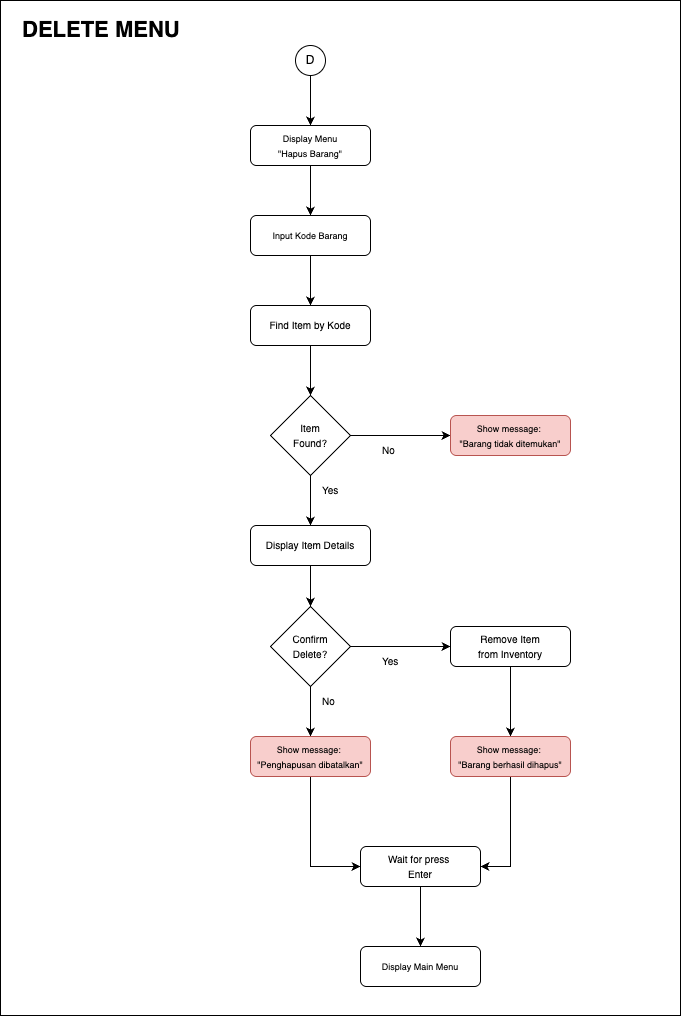

The diagram above was exported from draw.io. Its source (the exported page's mxGraphModel, read from the mxfile embedded in the PNG):
<mxGraphModel dx="948" dy="559" grid="1" gridSize="10" guides="1" tooltips="1" connect="1" arrows="1" fold="1" page="1" pageScale="1" pageWidth="850" pageHeight="1100" math="0" shadow="0">
  <root>
    <mxCell id="0" />
    <mxCell id="1" parent="0" />
    <mxCell id="WvJciCsrNbtysDQ2-a-Y-1" value="" style="rounded=0;whiteSpace=wrap;html=1;" vertex="1" parent="1">
      <mxGeometry x="30" y="5" width="680" height="1015" as="geometry" />
    </mxCell>
    <mxCell id="ReYZV2Rkl4hudBWQ1CPi-1" value="D" style="ellipse;whiteSpace=wrap;html=1;aspect=fixed;" parent="1" vertex="1">
      <mxGeometry x="325" y="50" width="30" height="30" as="geometry" />
    </mxCell>
    <mxCell id="5FGiQHy1E6RT8iYS0OCA-1" value="&lt;div&gt;&lt;font style=&quot;font-size: 9px;&quot;&gt;Display Menu&lt;/font&gt;&lt;/div&gt;&lt;div&gt;&lt;font style=&quot;font-size: 9px;&quot;&gt;&quot;Hapus Barang&quot;&lt;/font&gt;&lt;/div&gt;" style="rounded=1;whiteSpace=wrap;html=1;" parent="1" vertex="1">
      <mxGeometry x="280" y="130" width="120" height="40" as="geometry" />
    </mxCell>
    <mxCell id="5FGiQHy1E6RT8iYS0OCA-2" value="" style="endArrow=classic;html=1;rounded=0;exitX=0.5;exitY=1;exitDx=0;exitDy=0;entryX=0.5;entryY=0;entryDx=0;entryDy=0;" parent="1" source="ReYZV2Rkl4hudBWQ1CPi-1" target="5FGiQHy1E6RT8iYS0OCA-1" edge="1">
      <mxGeometry width="50" height="50" relative="1" as="geometry">
        <mxPoint x="315" y="170" as="sourcePoint" />
        <mxPoint x="365" y="120" as="targetPoint" />
      </mxGeometry>
    </mxCell>
    <mxCell id="3zL87hs2AJIXBZWDkbOH-5" value="" style="edgeStyle=orthogonalEdgeStyle;rounded=0;orthogonalLoop=1;jettySize=auto;html=1;entryX=0.5;entryY=0;entryDx=0;entryDy=0;" parent="1" source="3zL87hs2AJIXBZWDkbOH-3" target="KzMjgS0CJyHf-jyzqAUY-2" edge="1">
      <mxGeometry relative="1" as="geometry">
        <mxPoint x="340" y="310" as="targetPoint" />
      </mxGeometry>
    </mxCell>
    <mxCell id="3zL87hs2AJIXBZWDkbOH-3" value="&lt;div&gt;&lt;font style=&quot;font-size: 9px;&quot;&gt;Input Kode Barang&lt;/font&gt;&lt;/div&gt;" style="rounded=1;whiteSpace=wrap;html=1;" parent="1" vertex="1">
      <mxGeometry x="280" y="220" width="120" height="40" as="geometry" />
    </mxCell>
    <mxCell id="3zL87hs2AJIXBZWDkbOH-4" value="" style="endArrow=classic;html=1;rounded=0;exitX=0.5;exitY=1;exitDx=0;exitDy=0;entryX=0.5;entryY=0;entryDx=0;entryDy=0;" parent="1" source="5FGiQHy1E6RT8iYS0OCA-1" target="3zL87hs2AJIXBZWDkbOH-3" edge="1">
      <mxGeometry width="50" height="50" relative="1" as="geometry">
        <mxPoint x="365" y="300" as="sourcePoint" />
        <mxPoint x="415" y="250" as="targetPoint" />
      </mxGeometry>
    </mxCell>
    <mxCell id="KzMjgS0CJyHf-jyzqAUY-6" style="edgeStyle=orthogonalEdgeStyle;rounded=0;orthogonalLoop=1;jettySize=auto;html=1;" parent="1" source="KzMjgS0CJyHf-jyzqAUY-2" target="KzMjgS0CJyHf-jyzqAUY-5" edge="1">
      <mxGeometry relative="1" as="geometry" />
    </mxCell>
    <mxCell id="KzMjgS0CJyHf-jyzqAUY-2" value="&lt;font style=&quot;font-size: 10px;&quot;&gt;Find Item by Kode&lt;/font&gt;" style="rounded=1;whiteSpace=wrap;html=1;" parent="1" vertex="1">
      <mxGeometry x="280" y="310" width="120" height="40" as="geometry" />
    </mxCell>
    <mxCell id="qCRVV2Beq2jgGpmj0FUJ-2" style="edgeStyle=orthogonalEdgeStyle;rounded=0;orthogonalLoop=1;jettySize=auto;html=1;entryX=0;entryY=0.5;entryDx=0;entryDy=0;" parent="1" source="KzMjgS0CJyHf-jyzqAUY-5" target="qCRVV2Beq2jgGpmj0FUJ-1" edge="1">
      <mxGeometry relative="1" as="geometry" />
    </mxCell>
    <mxCell id="_5yz0cGHkoJT2mCI-t0s-2" style="edgeStyle=orthogonalEdgeStyle;rounded=0;orthogonalLoop=1;jettySize=auto;html=1;entryX=0.5;entryY=0;entryDx=0;entryDy=0;" parent="1" source="KzMjgS0CJyHf-jyzqAUY-5" target="_5yz0cGHkoJT2mCI-t0s-1" edge="1">
      <mxGeometry relative="1" as="geometry" />
    </mxCell>
    <mxCell id="KzMjgS0CJyHf-jyzqAUY-5" value="&lt;div&gt;&lt;font style=&quot;font-size: 10px;&quot;&gt;Item&lt;/font&gt;&lt;/div&gt;&lt;div&gt;&lt;font style=&quot;font-size: 10px;&quot;&gt;Found?&lt;/font&gt;&lt;/div&gt;" style="rhombus;whiteSpace=wrap;html=1;" parent="1" vertex="1">
      <mxGeometry x="300" y="400" width="80" height="80" as="geometry" />
    </mxCell>
    <mxCell id="KzMjgS0CJyHf-jyzqAUY-8" value="&lt;font style=&quot;font-size: 10px;&quot;&gt;No&lt;/font&gt;" style="text;html=1;align=left;verticalAlign=middle;whiteSpace=wrap;rounded=0;" parent="1" vertex="1">
      <mxGeometry x="410" y="440" width="60" height="30" as="geometry" />
    </mxCell>
    <mxCell id="64S3gxEhEodpm5ZQk0Pn-1" value="&lt;font style=&quot;font-size: 22px;&quot;&gt;DELETE MENU&lt;/font&gt;" style="text;html=1;align=left;verticalAlign=middle;whiteSpace=wrap;rounded=0;fontStyle=1;fontSize=20;" parent="1" vertex="1">
      <mxGeometry x="50" y="20" width="220" height="30" as="geometry" />
    </mxCell>
    <mxCell id="qCRVV2Beq2jgGpmj0FUJ-1" value="&lt;font style=&quot;font-size: 9px;&quot;&gt;Show message:&amp;nbsp;&lt;/font&gt;&lt;div&gt;&lt;font style=&quot;font-size: 9px;&quot;&gt;&quot;Barang tidak ditemukan&quot;&lt;/font&gt;&lt;/div&gt;" style="rounded=1;whiteSpace=wrap;html=1;fillColor=#f8cecc;strokeColor=#b85450;" parent="1" vertex="1">
      <mxGeometry x="480" y="420" width="120" height="40" as="geometry" />
    </mxCell>
    <mxCell id="_5yz0cGHkoJT2mCI-t0s-7" style="edgeStyle=orthogonalEdgeStyle;rounded=0;orthogonalLoop=1;jettySize=auto;html=1;entryX=0.5;entryY=0;entryDx=0;entryDy=0;" parent="1" source="_5yz0cGHkoJT2mCI-t0s-1" target="_5yz0cGHkoJT2mCI-t0s-6" edge="1">
      <mxGeometry relative="1" as="geometry" />
    </mxCell>
    <mxCell id="_5yz0cGHkoJT2mCI-t0s-1" value="&lt;font style=&quot;font-size: 10px;&quot;&gt;Display Item Details&lt;/font&gt;" style="rounded=1;whiteSpace=wrap;html=1;" parent="1" vertex="1">
      <mxGeometry x="280" y="530" width="120" height="40" as="geometry" />
    </mxCell>
    <mxCell id="_5yz0cGHkoJT2mCI-t0s-3" value="&lt;font style=&quot;font-size: 10px;&quot;&gt;Yes&lt;/font&gt;" style="text;html=1;align=left;verticalAlign=middle;whiteSpace=wrap;rounded=0;" parent="1" vertex="1">
      <mxGeometry x="350" y="480" width="60" height="30" as="geometry" />
    </mxCell>
    <mxCell id="_5yz0cGHkoJT2mCI-t0s-9" style="edgeStyle=orthogonalEdgeStyle;rounded=0;orthogonalLoop=1;jettySize=auto;html=1;entryX=0;entryY=0.5;entryDx=0;entryDy=0;" parent="1" source="_5yz0cGHkoJT2mCI-t0s-6" target="_5yz0cGHkoJT2mCI-t0s-8" edge="1">
      <mxGeometry relative="1" as="geometry" />
    </mxCell>
    <mxCell id="_5yz0cGHkoJT2mCI-t0s-13" style="edgeStyle=orthogonalEdgeStyle;rounded=0;orthogonalLoop=1;jettySize=auto;html=1;entryX=0.5;entryY=0;entryDx=0;entryDy=0;" parent="1" source="_5yz0cGHkoJT2mCI-t0s-6" target="_5yz0cGHkoJT2mCI-t0s-12" edge="1">
      <mxGeometry relative="1" as="geometry" />
    </mxCell>
    <mxCell id="_5yz0cGHkoJT2mCI-t0s-6" value="&lt;div&gt;&lt;font style=&quot;font-size: 10px;&quot;&gt;Confirm&lt;/font&gt;&lt;/div&gt;&lt;div&gt;&lt;font style=&quot;font-size: 10px;&quot;&gt;Delete?&lt;/font&gt;&lt;/div&gt;" style="rhombus;whiteSpace=wrap;html=1;" parent="1" vertex="1">
      <mxGeometry x="300" y="611" width="80" height="80" as="geometry" />
    </mxCell>
    <mxCell id="_5yz0cGHkoJT2mCI-t0s-16" style="edgeStyle=orthogonalEdgeStyle;rounded=0;orthogonalLoop=1;jettySize=auto;html=1;" parent="1" source="_5yz0cGHkoJT2mCI-t0s-8" target="_5yz0cGHkoJT2mCI-t0s-15" edge="1">
      <mxGeometry relative="1" as="geometry" />
    </mxCell>
    <mxCell id="_5yz0cGHkoJT2mCI-t0s-8" value="&lt;div&gt;&lt;font style=&quot;font-size: 10px;&quot;&gt;Remove Item&lt;/font&gt;&lt;/div&gt;&lt;div&gt;&lt;font style=&quot;font-size: 10px;&quot;&gt;from Inventory&lt;/font&gt;&lt;/div&gt;" style="rounded=1;whiteSpace=wrap;html=1;" parent="1" vertex="1">
      <mxGeometry x="480" y="631" width="120" height="40" as="geometry" />
    </mxCell>
    <mxCell id="_5yz0cGHkoJT2mCI-t0s-10" value="&lt;font style=&quot;font-size: 10px;&quot;&gt;Yes&lt;/font&gt;" style="text;html=1;align=left;verticalAlign=middle;whiteSpace=wrap;rounded=0;" parent="1" vertex="1">
      <mxGeometry x="410" y="651" width="60" height="30" as="geometry" />
    </mxCell>
    <mxCell id="_5yz0cGHkoJT2mCI-t0s-19" style="edgeStyle=orthogonalEdgeStyle;rounded=0;orthogonalLoop=1;jettySize=auto;html=1;entryX=0;entryY=0.5;entryDx=0;entryDy=0;" parent="1" source="_5yz0cGHkoJT2mCI-t0s-12" target="_5yz0cGHkoJT2mCI-t0s-17" edge="1">
      <mxGeometry relative="1" as="geometry" />
    </mxCell>
    <mxCell id="_5yz0cGHkoJT2mCI-t0s-12" value="&lt;font style=&quot;font-size: 9px;&quot;&gt;Show message:&amp;nbsp;&lt;/font&gt;&lt;div&gt;&lt;font style=&quot;font-size: 9px;&quot;&gt;&quot;Penghapusan dibatalkan&quot;&lt;/font&gt;&lt;/div&gt;" style="rounded=1;whiteSpace=wrap;html=1;fillColor=#f8cecc;strokeColor=#b85450;" parent="1" vertex="1">
      <mxGeometry x="280" y="741" width="120" height="40" as="geometry" />
    </mxCell>
    <mxCell id="_5yz0cGHkoJT2mCI-t0s-14" value="&lt;font style=&quot;font-size: 10px;&quot;&gt;No&lt;/font&gt;" style="text;html=1;align=left;verticalAlign=middle;whiteSpace=wrap;rounded=0;" parent="1" vertex="1">
      <mxGeometry x="350" y="691" width="60" height="30" as="geometry" />
    </mxCell>
    <mxCell id="_5yz0cGHkoJT2mCI-t0s-18" style="edgeStyle=orthogonalEdgeStyle;rounded=0;orthogonalLoop=1;jettySize=auto;html=1;entryX=1;entryY=0.5;entryDx=0;entryDy=0;" parent="1" source="_5yz0cGHkoJT2mCI-t0s-15" target="_5yz0cGHkoJT2mCI-t0s-17" edge="1">
      <mxGeometry relative="1" as="geometry" />
    </mxCell>
    <mxCell id="_5yz0cGHkoJT2mCI-t0s-15" value="&lt;font style=&quot;font-size: 9px;&quot;&gt;Show message:&amp;nbsp;&lt;/font&gt;&lt;div&gt;&lt;font style=&quot;font-size: 9px;&quot;&gt;&quot;Barang berhasil dihapus&quot;&lt;/font&gt;&lt;/div&gt;" style="rounded=1;whiteSpace=wrap;html=1;fillColor=#f8cecc;strokeColor=#b85450;" parent="1" vertex="1">
      <mxGeometry x="480" y="741" width="120" height="40" as="geometry" />
    </mxCell>
    <mxCell id="zcT789FOMgEpn-6BbPJZ-1" style="edgeStyle=orthogonalEdgeStyle;rounded=0;orthogonalLoop=1;jettySize=auto;html=1;entryX=0.5;entryY=0;entryDx=0;entryDy=0;" parent="1" source="_5yz0cGHkoJT2mCI-t0s-17" target="_5yz0cGHkoJT2mCI-t0s-20" edge="1">
      <mxGeometry relative="1" as="geometry" />
    </mxCell>
    <mxCell id="_5yz0cGHkoJT2mCI-t0s-17" value="&lt;div&gt;&lt;font style=&quot;font-size: 10px;&quot;&gt;Wait for press&amp;nbsp;&lt;/font&gt;&lt;/div&gt;&lt;div&gt;&lt;font style=&quot;font-size: 10px;&quot;&gt;Enter&lt;/font&gt;&lt;/div&gt;" style="rounded=1;whiteSpace=wrap;html=1;" parent="1" vertex="1">
      <mxGeometry x="390" y="851" width="120" height="40" as="geometry" />
    </mxCell>
    <mxCell id="_5yz0cGHkoJT2mCI-t0s-20" value="&lt;font style=&quot;font-size: 9px;&quot;&gt;Display Main Menu&lt;/font&gt;" style="rounded=1;whiteSpace=wrap;html=1;" parent="1" vertex="1">
      <mxGeometry x="390" y="951" width="120" height="40" as="geometry" />
    </mxCell>
  </root>
</mxGraphModel>